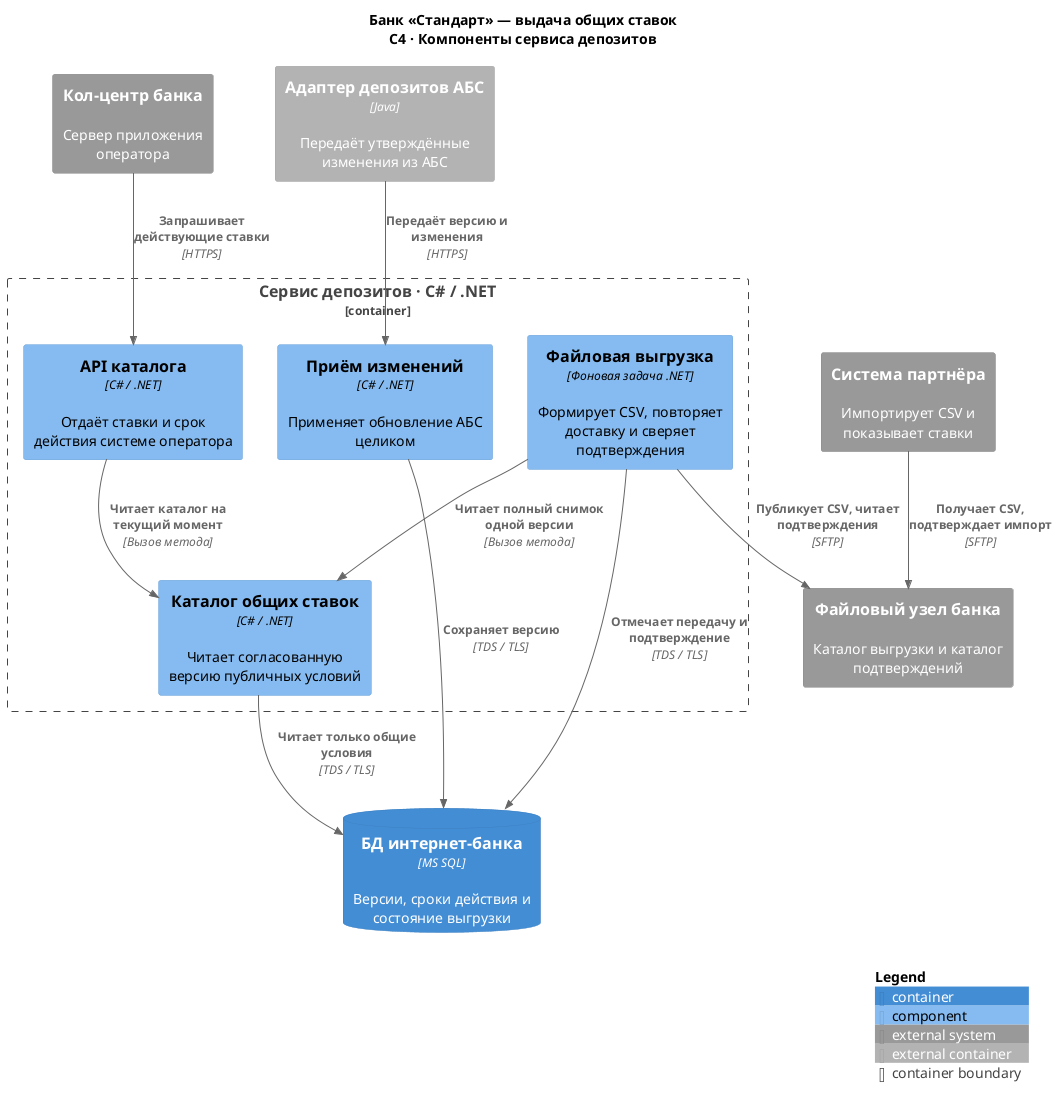

The diagram above was rendered by PlantUML. Its source (embedded in the PNG):
@startuml c4-component
!include <C4/C4_Component>
title Банк «Стандарт» — выдача общих ставок\nC4 · Компоненты сервиса депозитов
Container_Ext(adapter, "Адаптер депозитов АБС", "Java", "Передаёт утверждённые изменения из АБС")
System_Ext(cc, "Кол-центр банка", "Сервер приложения оператора")
ContainerDb(store, "БД интернет-банка", "MS SQL", "Версии, сроки действия и состояние выгрузки")
System_Ext(files, "Файловый узел банка", "Каталог выгрузки и каталог подтверждений")
System_Ext(partner, "Система партнёра", "Импортирует CSV и показывает ставки")
Container_Boundary(svc, "Сервис депозитов · C# / .NET") {
  Component(load, "Приём изменений", "C# / .NET", "Применяет обновление АБС целиком")
  Component(cat, "Каталог общих ставок", "C# / .NET", "Читает согласованную версию публичных условий")
  Component(api, "API каталога", "C# / .NET", "Отдаёт ставки и срок действия системе оператора")
  Component(job, "Файловая выгрузка", "Фоновая задача .NET", "Формирует CSV, повторяет доставку и сверяет подтверждения")
}
Rel(adapter, load, "Передаёт версию и изменения", "HTTPS")
Rel(load, store, "Сохраняет версию", "TDS / TLS")
Rel(cat, store, "Читает только общие условия", "TDS / TLS")
Rel(cc, api, "Запрашивает действующие ставки", "HTTPS")
Rel(api, cat, "Читает каталог на текущий момент", "Вызов метода")
Rel(job, cat, "Читает полный снимок одной версии", "Вызов метода")
Rel(job, store, "Отмечает передачу и подтверждение", "TDS / TLS")
Rel(job, files, "Публикует CSV, читает подтверждения", "SFTP")
Rel(partner, files, "Получает CSV, подтверждает импорт", "SFTP")
SHOW_LEGEND()
@enduml